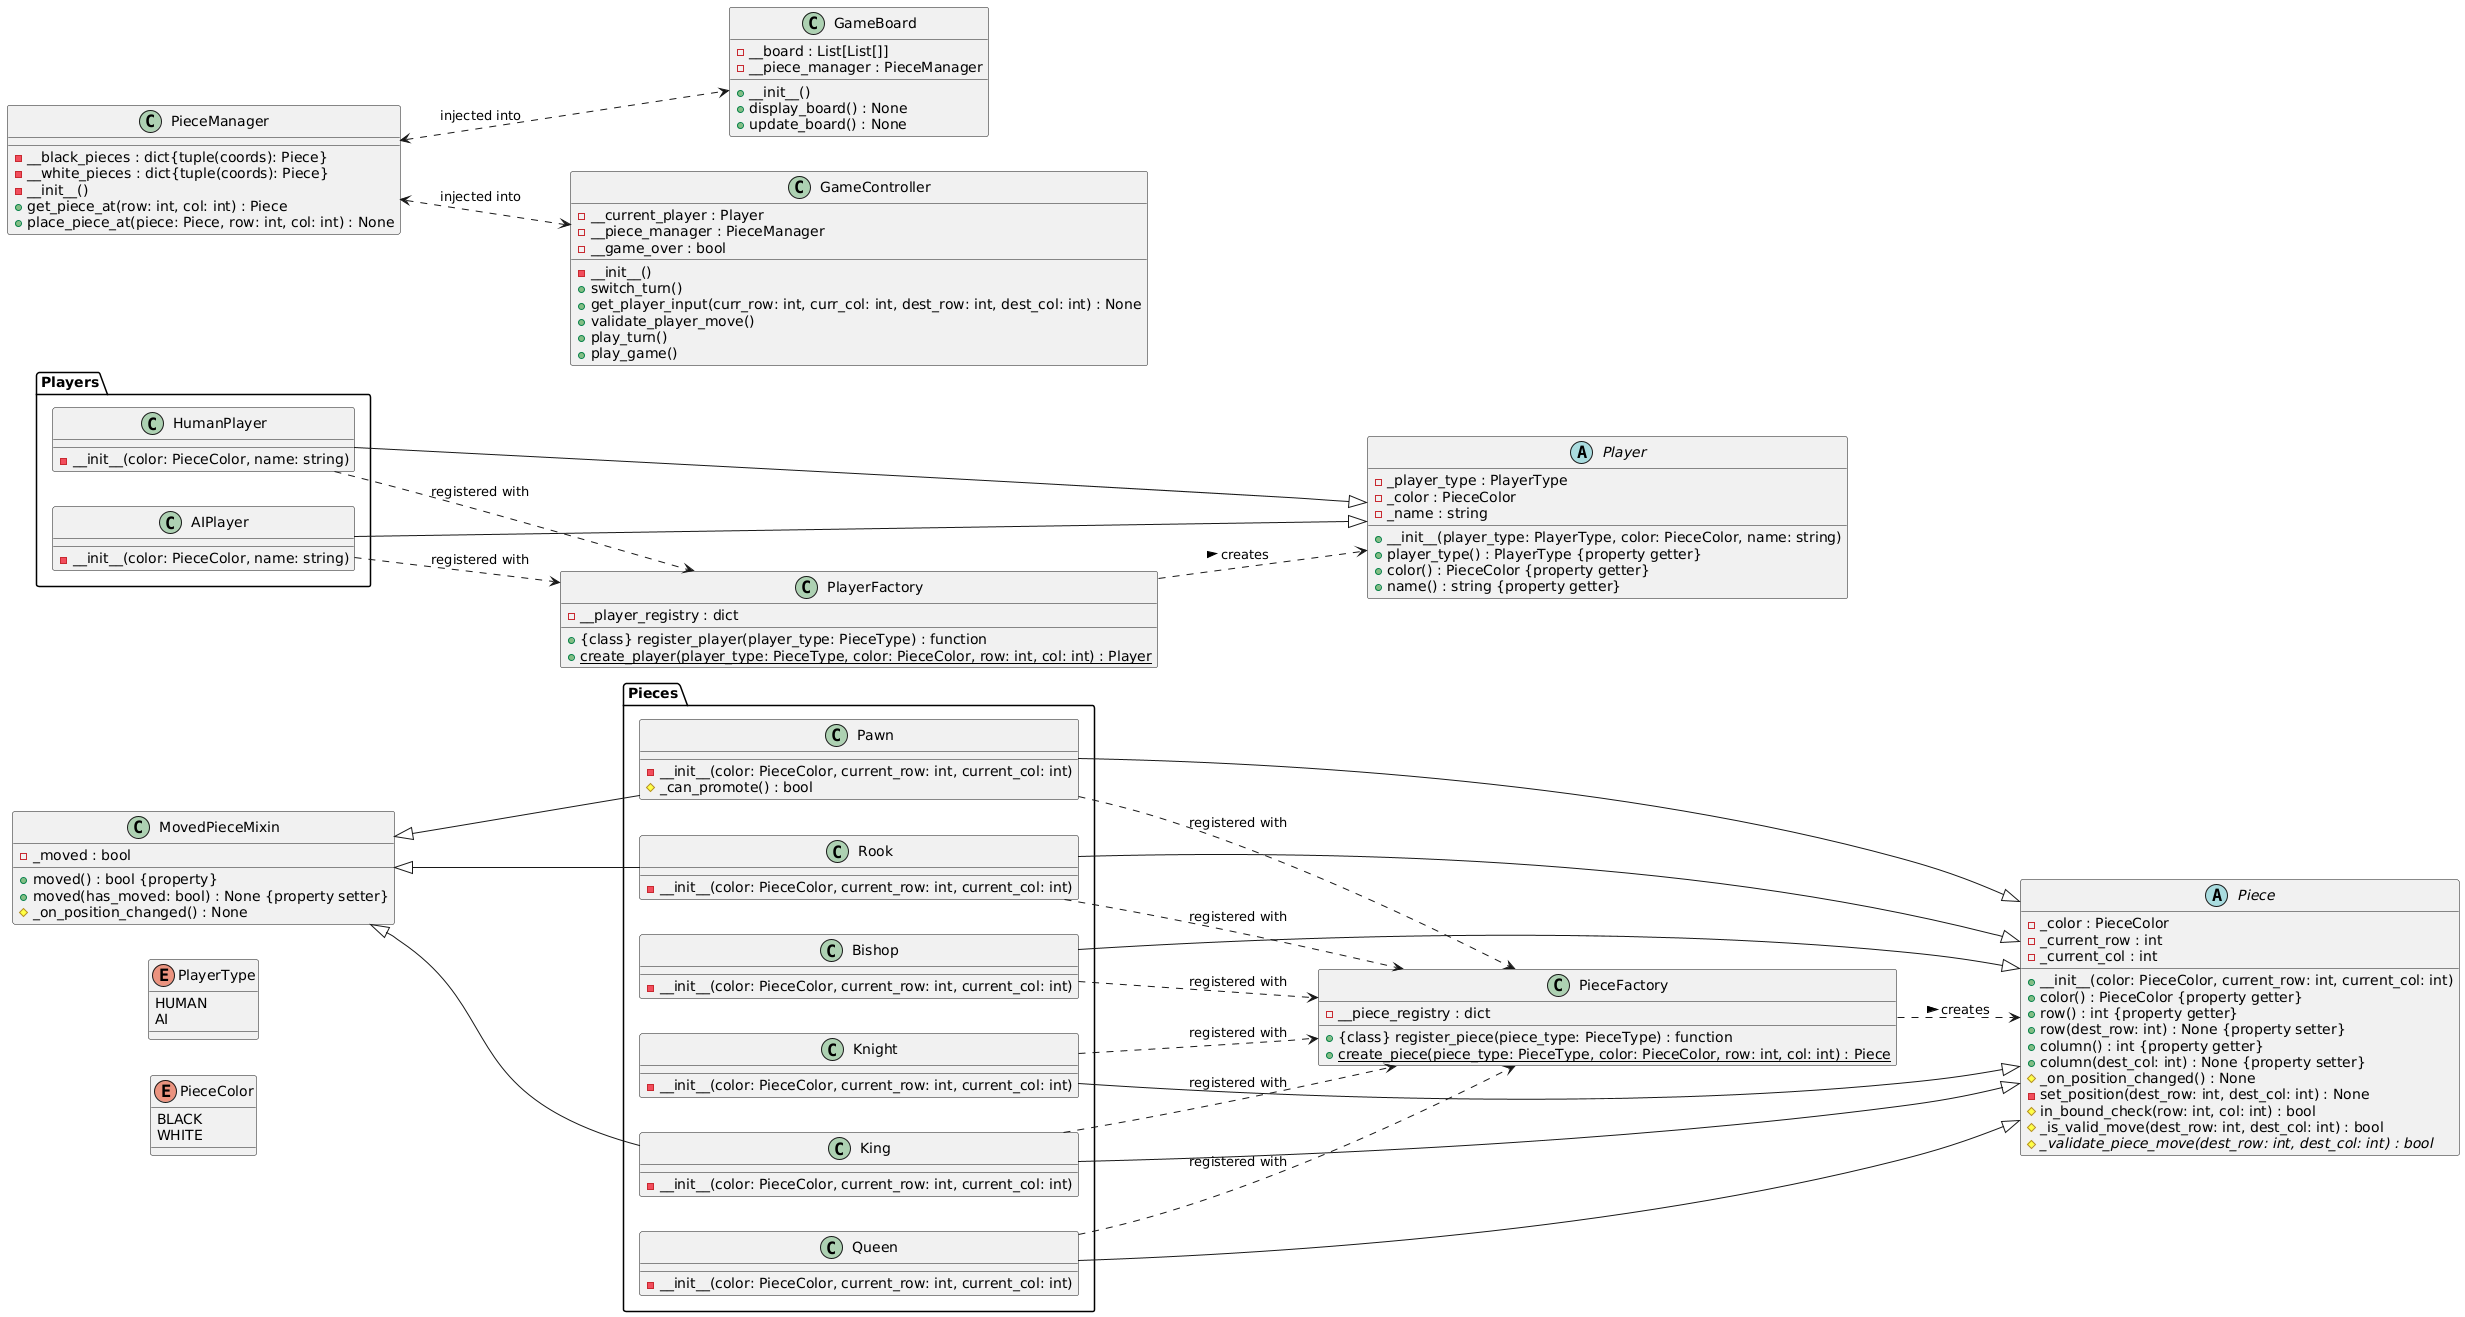

The diagram above was rendered by PlantUML. Its source (embedded in the PNG):
@startuml
left to right direction

enum PieceColor{
    BLACK
    WHITE
}

enum PlayerType{
    HUMAN
    AI
}

abstract class Piece {
    - _color : PieceColor
    - _current_row : int
    - _current_col : int
    + __init__(color: PieceColor, current_row: int, current_col: int)
    + color() : PieceColor {property getter}
    + row() : int {property getter}
    + row(dest_row: int) : None {property setter}
    + column() : int {property getter}
    + column(dest_col: int) : None {property setter}
    # _on_position_changed() : None
    - set_position(dest_row: int, dest_col: int) : None
    # in_bound_check(row: int, col: int) : bool
    # _is_valid_move(dest_row: int, dest_col: int) : bool
    # {abstract} _validate_piece_move(dest_row: int, dest_col: int) : bool
}

class MovedPieceMixin {
    - _moved : bool
    + moved() : bool {property}
    + moved(has_moved: bool) : None {property setter}
    # _on_position_changed() : None
}

class PieceFactory {
    - __piece_registry : dict
    + {class} register_piece(piece_type: PieceType) : function
    + {static} create_piece(piece_type: PieceType, color: PieceColor, row: int, col: int) : Piece
}

package "Pieces" {
    class Pawn {
        - __init__(color: PieceColor, current_row: int, current_col: int)
        # _can_promote() : bool
    }
    
    class Rook {
        - __init__(color: PieceColor, current_row: int, current_col: int)
    }
    
    class Knight {
        - __init__(color: PieceColor, current_row: int, current_col: int)
    }
    
    class Bishop {
        - __init__(color: PieceColor, current_row: int, current_col: int)
    }
    
    class King {
        - __init__(color: PieceColor, current_row: int, current_col: int)
    }
    
    class Queen {
        - __init__(color: PieceColor, current_row: int, current_col: int)
    }
}

abstract class Player {
    - _player_type : PlayerType
    - _color : PieceColor
    - _name : string
    + __init__(player_type: PlayerType, color: PieceColor, name: string)
    + player_type() : PlayerType {property getter}
    + color() : PieceColor {property getter}
    + name() : string {property getter}
}

package "Players" {
    class HumanPlayer {
        - __init__(color: PieceColor, name: string)
    }
    
    class AIPlayer {
        - __init__(color: PieceColor, name: string)
    }
}

class PlayerFactory {
    - __player_registry : dict
    + {class} register_player(player_type: PieceType) : function
    + {static} create_player(player_type: PieceType, color: PieceColor, row: int, col: int) : Player
}

class GameBoard {
    - __board : List[List[]]
    - __piece_manager : PieceManager
    + __init__()
    + display_board() : None
    + update_board() : None
}

class PieceManager {
    - __black_pieces : dict{tuple(coords): Piece}
    - __white_pieces : dict{tuple(coords): Piece}
    - __init__()
    + get_piece_at(row: int, col: int) : Piece
    + place_piece_at(piece: Piece, row: int, col: int) : None
}

class GameController {
    - __current_player : Player
    - __piece_manager : PieceManager
    - __game_over : bool
    - __init__()
    + switch_turn()
    + get_player_input(curr_row: int, curr_col: int, dest_row: int, dest_col: int) : None
    + validate_player_move()
    + play_turn()
    + play_game()
}

Piece <|-- Pawn
Piece <|-- Rook
Piece <|-- Knight
Piece <|-- Bishop
Piece <|-- King
Piece <|-- Queen

MovedPieceMixin <|-- King
MovedPieceMixin <|-- Pawn
MovedPieceMixin <|-- Rook

PieceFactory ..> Piece : "creates >"
Pawn ..> PieceFactory : "registered with"
Rook ..> PieceFactory : "registered with"
Knight ..> PieceFactory : "registered with"
Bishop ..> PieceFactory : "registered with"
King ..> PieceFactory : "registered with"
Queen ..> PieceFactory : "registered with"

Player <|-- HumanPlayer
Player <|-- AIPlayer

PlayerFactory ..> Player : "creates >"
HumanPlayer ..> PlayerFactory : "registered with"
AIPlayer ..> PlayerFactory : "registered with"

PieceManager <..> GameController : "injected into"
PieceManager <..> GameBoard : "injected into"
@enduml